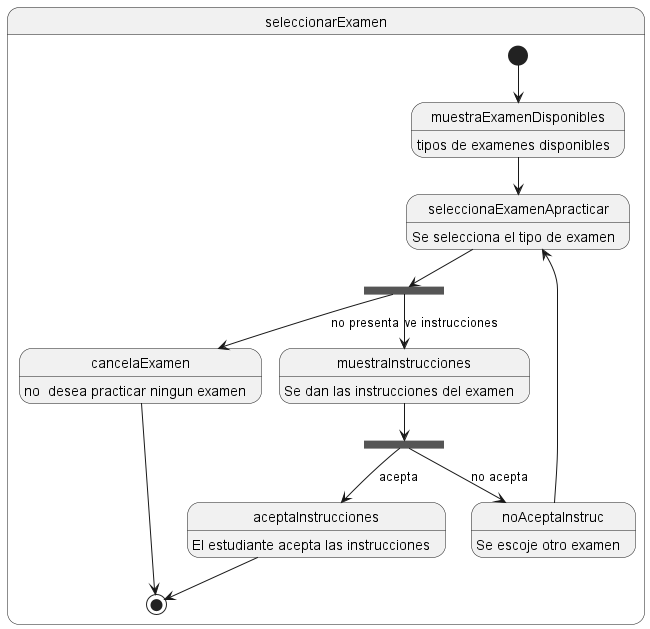

The diagram above was rendered by PlantUML. Its source (embedded in the PNG):
@startuml
state seleccionarExamen{
    [*]-->muestraExamenDisponibles
    state presentaOcancel <<fork>>
    
    muestraExamenDisponibles: tipos de examenes disponibles
    seleccionaExamenApracticar: Se selecciona el tipo de examen 
    muestraExamenDisponibles-->seleccionaExamenApracticar
    muestraInstrucciones: Se dan las instrucciones del examen
    aceptaInstrucciones:El estudiante acepta las instrucciones
    state aceptaInstruc <<fork>>
    muestraInstrucciones-->aceptaInstruc
    aceptaInstruc-->aceptaInstrucciones :acepta
    noAceptaInstruc:Se escoje otro examen 
    aceptaInstruc-->noAceptaInstruc :no acepta
    noAceptaInstruc-->seleccionaExamenApracticar
    cancelaExamen: no  desea practicar ningun examen
    seleccionaExamenApracticar-->presentaOcancel
    presentaOcancel-->cancelaExamen :no presenta
    presentaOcancel-->muestraInstrucciones :ve instrucciones
    cancelaExamen---->[*]
    aceptaInstrucciones-->[*]
}
@enduml